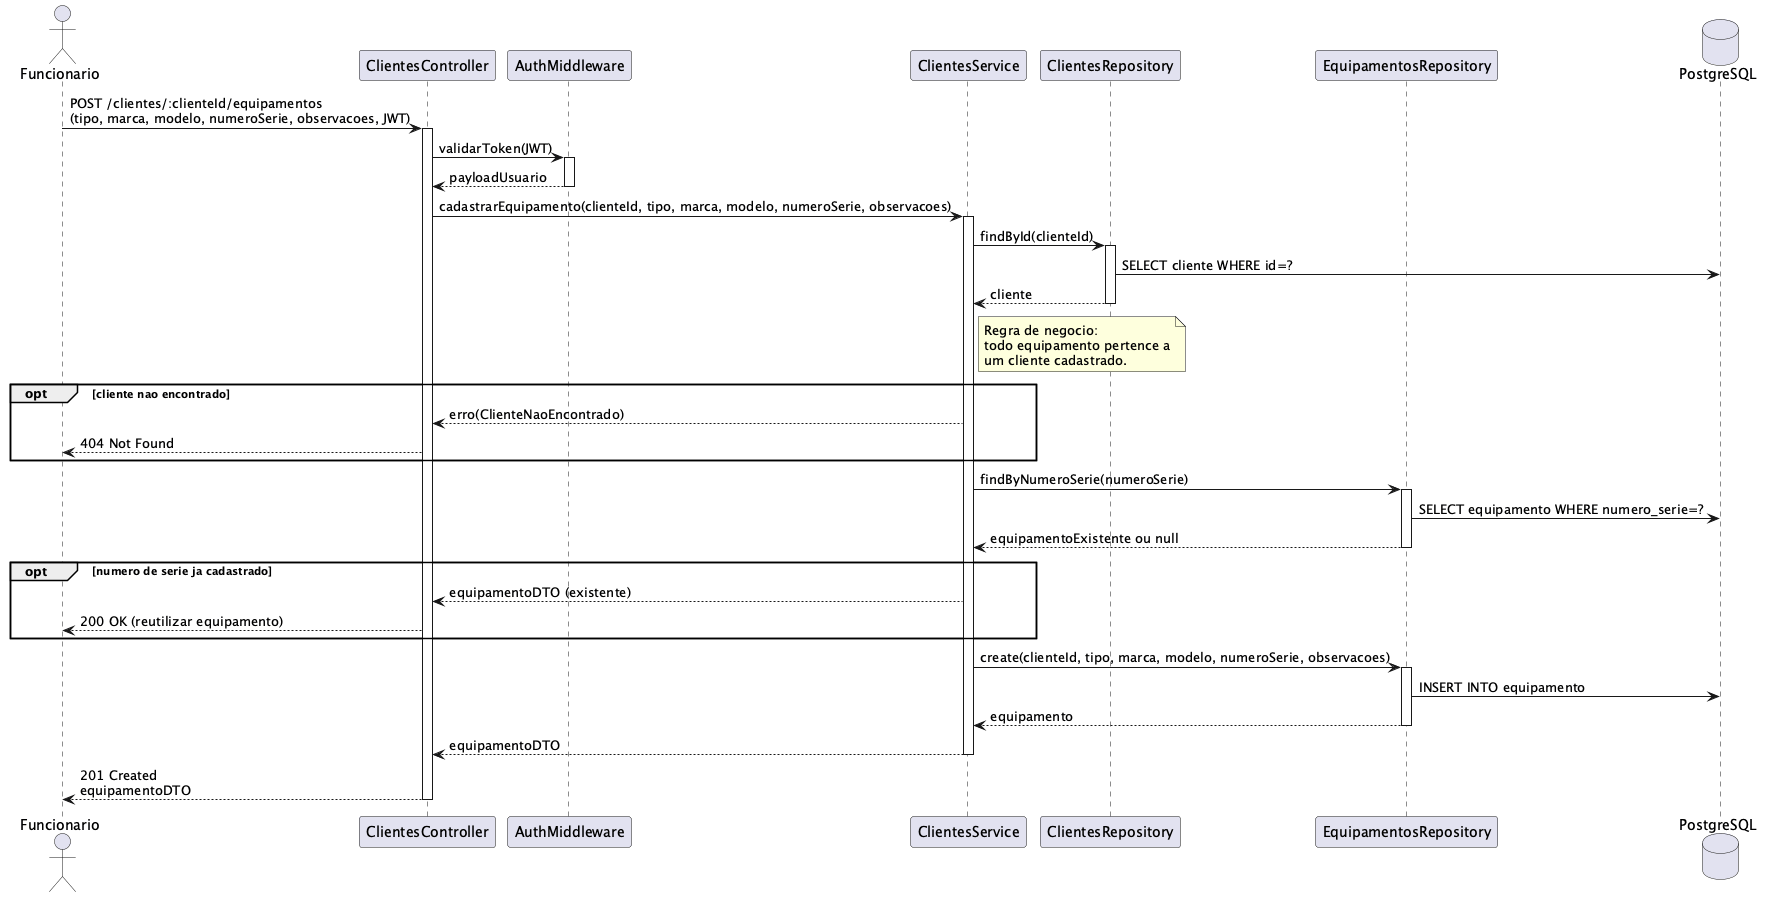

The diagram above was rendered by PlantUML. Its source (embedded in the PNG):
@startuml seq-uc02-cadastrar-equipamento
actor Funcionario
participant "ClientesController" as Controller
participant "AuthMiddleware" as Auth
participant "ClientesService" as Service
participant "ClientesRepository" as CliRepo
participant "EquipamentosRepository" as EqpRepo
database "PostgreSQL" as DB

Funcionario -> Controller: POST /clientes/:clienteId/equipamentos\n(tipo, marca, modelo, numeroSerie, observacoes, JWT)
activate Controller

Controller -> Auth: validarToken(JWT)
activate Auth
Auth --> Controller: payloadUsuario
deactivate Auth

Controller -> Service: cadastrarEquipamento(clienteId, tipo, marca, modelo, numeroSerie, observacoes)
activate Service

Service -> CliRepo: findById(clienteId)
activate CliRepo
CliRepo -> DB: SELECT cliente WHERE id=?
CliRepo --> Service: cliente
deactivate CliRepo

note right of Service: Regra de negocio:\ntodo equipamento pertence a\num cliente cadastrado.

opt cliente nao encontrado
    Service --> Controller: erro(ClienteNaoEncontrado)
    Controller --> Funcionario: 404 Not Found
end

Service -> EqpRepo: findByNumeroSerie(numeroSerie)
activate EqpRepo
EqpRepo -> DB: SELECT equipamento WHERE numero_serie=?
EqpRepo --> Service: equipamentoExistente ou null
deactivate EqpRepo

opt numero de serie ja cadastrado
    Service --> Controller: equipamentoDTO (existente)
    Controller --> Funcionario: 200 OK (reutilizar equipamento)
end

Service -> EqpRepo: create(clienteId, tipo, marca, modelo, numeroSerie, observacoes)
activate EqpRepo
EqpRepo -> DB: INSERT INTO equipamento
EqpRepo --> Service: equipamento
deactivate EqpRepo

Service --> Controller: equipamentoDTO
deactivate Service

Controller --> Funcionario: 201 Created\nequipamentoDTO
deactivate Controller
@enduml